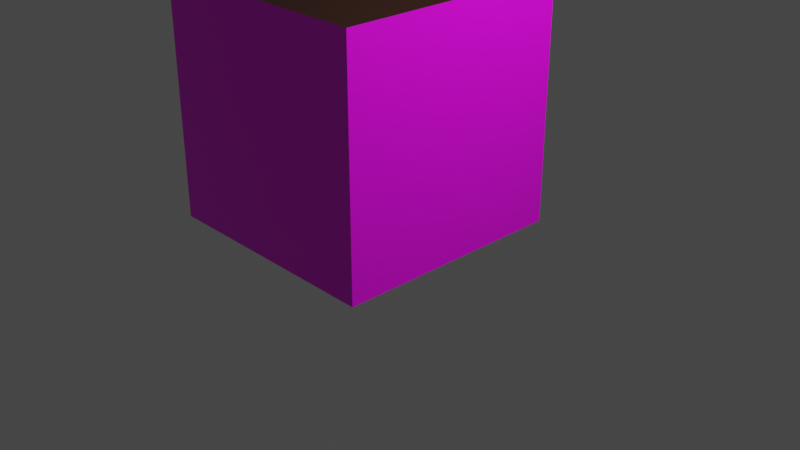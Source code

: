 # Source: abstellraum.blend  (saved by Blender 2.93.21; exported with 4.5.12 LTS)
import bpy
from mathutils import Matrix  # noqa: F401  (used for matrix-valued properties, if any)

bpy.ops.wm.read_factory_settings(use_empty=True)
scene = bpy.context.scene
scene.name = 'Scene'

# ---- collections
col_collection = bpy.data.collections.new('Collection'); scene.collection.children.link(col_collection)

# ---- images (referenced by path relative to the original .blend; pixels are not part of the script)
import os
ASSET_DIR = os.environ.get("B2B_ASSET_DIR", "")  # directory of the original .blend (textures are referenced by path, not embedded)
HERE = os.path.dirname(os.path.abspath(__file__))  # packed textures are extracted next to this script under _unpacked/

def load_image(name, relpath, width, height, colorspace="sRGB"):
    """Load a texture the original file referenced (path relative to the .blend, or extracted next to this script)."""
    p = next((c for c in (os.path.join(HERE, relpath), os.path.join(ASSET_DIR, relpath)) if relpath and os.path.exists(c)), "")
    if p:
        img = bpy.data.images.load(p, check_existing=True)
        img.name = name
    else:  # same state as the original file: an image datablock whose file is absent (Cycles renders it pink)
        img = bpy.data.images.new(name, width, height)
        img.source = "FILE"
        img.filepath = "//" + (relpath or name)
    img.colorspace_settings.name = colorspace
    return img
img_wallpaper_png = load_image('wallpaper.png', 'wallpaper.png', 1024, 1024, 'sRGB')
img_wohnzimmer_floor = load_image('wohnzimmer_floor', 'floor_wohnzimmer.png', 1024, 1024, 'sRGB')

# ---- materials (node trees are filled in below, after node groups)
mat_wallpaper = bpy.data.materials.new('wallpaper')
mat_wallpaper.alpha_threshold = 0.0
mat_wallpaper.use_backface_culling = True
mat_wallpaper.use_transparent_shadow = False
mat_wallpaper.line_color = (0.0, 0.0, 0.0, 1.0)
mat_ceiling = bpy.data.materials.new('ceiling')
mat_ceiling.use_backface_culling = True
mat_ceiling.use_transparent_shadow = False
mat_floor = bpy.data.materials.new('floor')
mat_floor.use_transparent_shadow = False

# ---- material node trees
mat_wallpaper.use_nodes = True; mat_wallpaper.node_tree.nodes.clear()
_N = mat_wallpaper.node_tree.nodes; _L = mat_wallpaper.node_tree.links
n0 = _N.new('ShaderNodeOutputMaterial'); n0.name = 'Material Output'; n0.location = (300, 300)
n1 = _N.new('ShaderNodeBsdfPrincipled'); n1.name = 'Principled BSDF'; n1.location = (10, 300)
n1.distribution = 'GGX'
n1.subsurface_method = 'BURLEY'
n1.inputs[2].default_value = 0.4
n1.inputs[3].default_value = 1.45
n1.inputs[27].default_value = (0.0, 0.0, 0.0, 1.0)
n1.inputs[28].default_value = 1.0
n2 = _N.new('ShaderNodeTexImage'); n2.name = 'Image Texture'; n2.location = (-280, 280)
n2.image = img_wallpaper_png
_L.new(n1.outputs[0], n0.inputs[0])
_L.new(n2.outputs[0], n1.inputs[0])
n0.is_active_output = True
mat_ceiling.use_nodes = True; mat_ceiling.node_tree.nodes.clear()
_N = mat_ceiling.node_tree.nodes; _L = mat_ceiling.node_tree.links
n0 = _N.new('ShaderNodeBsdfPrincipled'); n0.name = 'Principled BSDF'; n0.location = (10, 300)
n0.distribution = 'GGX'
n0.subsurface_method = 'BURLEY'
n0.inputs[0].default_value = (0.03106, 0.006981, 0.0009954, 1.0)
n0.inputs[3].default_value = 1.45
n0.inputs[27].default_value = (0.0, 0.0, 0.0, 1.0)
n0.inputs[28].default_value = 1.0
n1 = _N.new('ShaderNodeOutputMaterial'); n1.name = 'Material Output'; n1.location = (300, 300)
_L.new(n0.outputs[0], n1.inputs[0])
n1.is_active_output = True
mat_floor.use_nodes = True; mat_floor.node_tree.nodes.clear()
_N = mat_floor.node_tree.nodes; _L = mat_floor.node_tree.links
n0 = _N.new('ShaderNodeBsdfPrincipled'); n0.name = 'Principled BSDF'; n0.location = (10, 300)
n0.distribution = 'GGX'
n0.subsurface_method = 'BURLEY'
n0.inputs[3].default_value = 1.45
n0.inputs[27].default_value = (0.0, 0.0, 0.0, 1.0)
n0.inputs[28].default_value = 1.0
n1 = _N.new('ShaderNodeOutputMaterial'); n1.name = 'Material Output'; n1.location = (300, 300)
n2 = _N.new('ShaderNodeTexImage'); n2.name = 'Image Texture'; n2.location = (-280, 280)
n2.image = img_wohnzimmer_floor
_L.new(n0.outputs[0], n1.inputs[0])
_L.new(n2.outputs[0], n0.inputs[0])
n1.is_active_output = True

# ---- world
world_world = bpy.data.worlds.new('World'); scene.world = world_world
world_world.use_nodes = True; world_world.node_tree.nodes.clear()
_N = world_world.node_tree.nodes; _L = world_world.node_tree.links
n0 = _N.new('ShaderNodeOutputWorld'); n0.name = 'World Output'; n0.location = (300, 300)
n1 = _N.new('ShaderNodeBackground'); n1.name = 'Background'; n1.location = (10, 300)
n1.inputs[0].default_value = (0.05088, 0.05088, 0.05088, 1.0)
_L.new(n1.outputs[0], n0.inputs[0])
n0.is_active_output = True
world_world.color = (0.05088, 0.05088, 0.05088)
world_world.use_sun_shadow = False
world_world.sun_shadow_jitter_overblur = 0.0

# ---- cameras
cam_camera = bpy.data.cameras.new('Camera')
cam_camera.clip_end = 100.0
cam_camera.ortho_scale = 7.314

# ---- lights
light_light = bpy.data.lights.new('Light', 'POINT')
light_light.transmission_factor = 0.0
light_light.energy = 1000.0
light_light.shadow_soft_size = 0.1
light_light.shadow_maximum_resolution = 0.006
light_light.use_absolute_resolution = True

# ---- meshes
me_cube = bpy.data.meshes.new('Cube')
me_cube.from_pydata([(1.0, -1.5, 2.5), (1.0, -1.5, 0.0), (1.0, 1.0, 2.5), (1.0, 1.0, 0.0), (-1.5, -1.5, 2.5), (-1.5, -1.5, 0.0), (-1.5, 1.0, 2.5), (-1.5, 1.0, 0.0), (-0.4523, 1.0, -0.0001664), (0.3477, 1.0, 0.0), (0.3477, 1.0, 2.0), (-0.4523, 1.0, 2.0), (-1.5, -0.7, 0.0), (-1.5, 0.1, 0.0), (-1.5, 0.1, 2.0), (-1.5, -0.7, 2.0)], [], [(0, 4, 6, 2), (6, 7, 8, 11), (4, 5, 12, 15), (5, 1, 3, 9, 8, 7, 13, 12), (1, 0, 2, 3), (5, 4, 0, 1), (3, 2, 10, 9), (2, 6, 11, 10), (6, 4, 15, 14), (7, 6, 14, 13)])
me_cube.polygons.foreach_set('material_index', [1, 0, 0, 2, 0, 0, 0, 0, 0, 0])
_uv = me_cube.uv_layers.new(name='UVMap')
_uv.uv.foreach_set('vector', [0.6875, 0.5714, 0.8438, 0.5714, 0.8438, 0.6607, 0.6875, 0.6607, 7.793, 1.0, 7.793, -9.899e-08, 6.289, -1.522e-10, 6.289, 0.8001, 12.49, 1.0, 12.49, -7.557e-08, 10.97, -8.314e-08, 10.97, 0.798, 0.2857, 0.875, 0.2857, 0.2501, 0.6428, 0.2501, 0.6428, 0.4131, 0.6428, 0.6136, 0.6428, 0.875, 0.5155, 0.875, 0.4011, 0.875, -0.04936, 5.061e-07, -0.04936, 1.0, 4.197, 1.0, 4.197, 1.373e-07, 12.49, -7.557e-08, 12.49, 1.0, 15.09, 1.0, 15.09, 1.735e-07, 4.197, 1.373e-07, 4.197, 1.0, 5.135, 0.8001, 5.135, 7.565e-08, 4.197, 1.0, 7.793, 1.0, 6.289, 0.8001, 5.135, 0.8001, 7.793, 1.0, 12.49, 1.0, 10.97, 0.798, 9.467, 0.798, 7.793, -9.899e-08, 7.793, 1.0, 9.467, 0.798, 9.467, -9.064e-08])
me_cube.materials.append(mat_wallpaper)
me_cube.materials.append(mat_ceiling)
me_cube.materials.append(mat_floor)
me_cube.use_remesh_preserve_volume = False
me_cube.use_remesh_preserve_attributes = False
me_cube.use_mirror_vertex_groups = False
me_cube.update()

# ---- objects
ob_cube = bpy.data.objects.new('Cube', me_cube)
ob_light = bpy.data.objects.new('Light', light_light)
ob_camera = bpy.data.objects.new('Camera', cam_camera)

# ---- transforms, parenting, visibility, modifiers, constraints
ob_cube.location = (0.0, 0.0, 0.0)
ob_cube.lock_rotations_4d = False
ob_cube.empty_display_type = 'ARROWS'
ob_cube.lineart.crease_threshold = 0.0
ob_light.location = (4.076, 1.005, 5.904)
ob_light.rotation_euler = (0.6503, 0.05522, 1.866)
ob_light.lock_rotations_4d = False
ob_light.empty_display_type = 'ARROWS'
ob_light.color = (0.0, 0.0, 0.0, 0.0)
ob_light.lineart.crease_threshold = 0.0
ob_camera.location = (7.359, -6.926, 4.958)
ob_camera.rotation_euler = (1.109, 0.0, 0.8149)
ob_camera.lock_rotations_4d = False
ob_camera.empty_display_type = 'ARROWS'
ob_camera.color = (0.0, 0.0, 0.0, 0.0)
ob_camera.display_type = 'WIRE'
ob_camera.lineart.crease_threshold = 0.0

# ---- collection membership
col_collection.objects.link(ob_cube)
col_collection.objects.link(ob_light)
col_collection.objects.link(ob_camera)

# ---- scene / render settings (as saved in the file)
scene.camera = ob_camera
scene.frame_start = 1; scene.frame_end = 250; scene.frame_set(1)
scene.render.engine = 'BLENDER_EEVEE_NEXT'
scene.cycles.use_denoising = False
scene.cycles.samples = 128
scene.cycles.sampling_pattern = 'TABULATED_SOBOL'
scene.cycles.use_adaptive_sampling = False
scene.cycles.use_light_tree = False
scene.view_settings.view_transform = 'Filmic'
bpy.context.view_layer.update()
